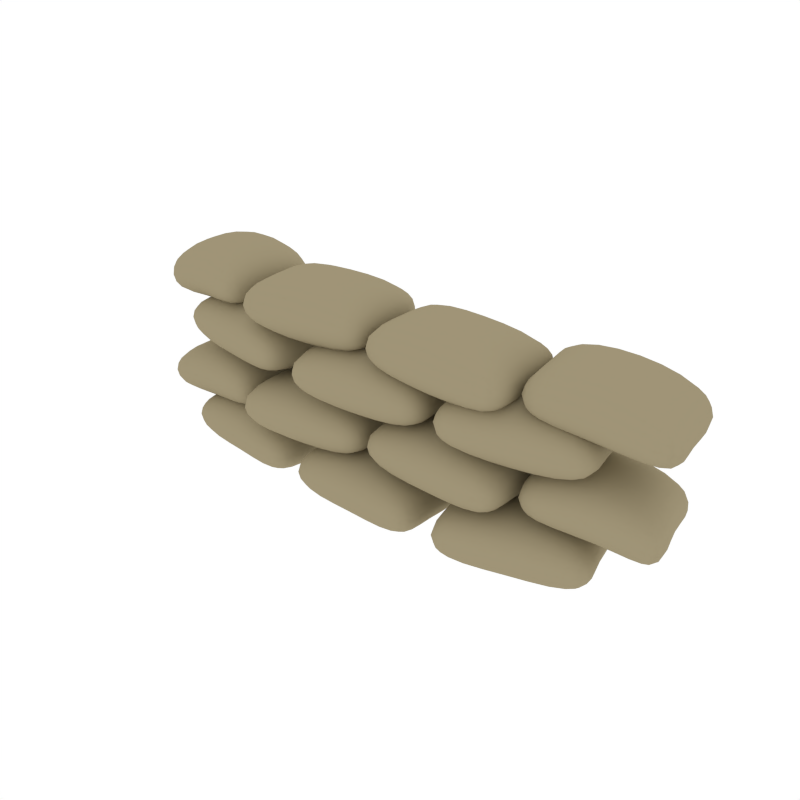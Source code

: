 # Source: SackTrench.blend  (saved by Blender 2.79.0; exported with 4.5.12 LTS)
import bpy
from mathutils import Matrix  # noqa: F401  (used for matrix-valued properties, if any)

bpy.ops.wm.read_factory_settings(use_empty=True)
scene = bpy.context.scene
scene.name = 'Scene'

# ---- collections
col_collection_1 = bpy.data.collections.new('Collection 1'); scene.collection.children.link(col_collection_1)

# ---- materials (node trees are filled in below, after node groups)
mat_sack = bpy.data.materials.new('Sack')
mat_sack.alpha_threshold = 0.0
mat_sack.diffuse_color = (0.3506, 0.2969, 0.1848, 1.0)
mat_sack.roughness = 0.5

# ---- node groups
ng_auto_smooth = bpy.data.node_groups.new('Auto Smooth', 'GeometryNodeTree')
_s = ng_auto_smooth.interface.new_socket(name='Geometry', in_out='OUTPUT', socket_type='NodeSocketGeometry')
_s = ng_auto_smooth.interface.new_socket(name='Geometry', in_out='INPUT', socket_type='NodeSocketGeometry')
_s = ng_auto_smooth.interface.new_socket(name='Angle', in_out='INPUT', socket_type='NodeSocketFloat')
_s.subtype = 'ANGLE'
_s.min_value = 0.0
_s.max_value = 3.142
ng_auto_smooth.is_modifier = True
_N = ng_auto_smooth.nodes; _L = ng_auto_smooth.links
n0 = _N.new('NodeGroupOutput'); n0.name = 'Group Output'; n0.location = (480, -100)
n1 = _N.new('NodeGroupInput'); n1.name = 'Group Input'; n1.location = (-420, -300)
n2 = _N.new('NodeGroupInput'); n2.name = 'Group Input.001'; n2.location = (-60, -100)
n3 = _N.new('GeometryNodeSetShadeSmooth'); n3.name = 'Set Shade Smooth'; n3.location = (120, -100)
n3.domain = 'EDGE'
n4 = _N.new('GeometryNodeSetShadeSmooth'); n4.name = 'Set Shade Smooth.001'; n4.location = (300, -100)
n5 = _N.new('GeometryNodeInputMeshEdgeAngle'); n5.name = 'Edge Angle'; n5.location = (-420, -220)
n6 = _N.new('GeometryNodeInputEdgeSmooth'); n6.name = 'Is Edge Smooth'; n6.location = (-60, -160)
n7 = _N.new('GeometryNodeInputShadeSmooth'); n7.name = 'Is Face Smooth'; n7.location = (-240, -340)
n8 = _N.new('FunctionNodeBooleanMath'); n8.name = 'Boolean Math'; n8.location = (-60, -220)
n9 = _N.new('FunctionNodeCompare'); n9.name = 'Compare'; n9.location = (-240, -180)
n9.operation = 'LESS_EQUAL'
_L.new(n5.outputs[0], n9.inputs[0])
_L.new(n4.outputs[0], n0.inputs[0])
_L.new(n1.outputs[1], n9.inputs[1])
_L.new(n9.outputs[0], n8.inputs[0])
_L.new(n7.outputs[0], n8.inputs[1])
_L.new(n2.outputs[0], n3.inputs[0])
_L.new(n6.outputs[0], n3.inputs[1])
_L.new(n3.outputs[0], n4.inputs[0])
_L.new(n8.outputs[0], n3.inputs[2])
n0.is_active_output = True

# ---- material node trees

# ---- world
world_world = bpy.data.worlds.new('World'); scene.world = world_world
world_world.color = (1.0, 1.0, 1.0)
world_world.use_sun_shadow = False
world_world.sun_shadow_jitter_overblur = 0.0
world_world.cycles.sampling_method = 'NONE'
world_world.cycles.sample_map_resolution = 256

# ---- meshes
me_cube_025 = bpy.data.meshes.new('Cube.025')
me_cube_025.from_pydata([(-0.8248, -0.4981, 0.04249), (-0.8248, -0.4981, 0.4417), (-0.7717, 0.5765, 0.04249), (-0.7717, 0.5765, 0.4417), (0.7717, -0.5769, 0.04249), (0.7717, -0.5769, 0.4417), (0.8248, 0.4977, 0.04249), (0.8248, 0.4977, 0.4417), (-0.6542, 0.03208, 0.009309), (-0.6542, 0.03208, 0.5085), (0.6513, -0.03237, 0.009309), (0.6513, -0.03237, 0.5085), (0.00954, 0.4397, 0.009309), (0.00954, 0.4397, 0.5085), (-0.03385, -0.439, 0.009309), (-0.03385, -0.439, 0.5085), (-0.01215, 0.0003841, 0.6436), (-0.01215, 0.0003841, -0.05783), (-2.097, -0.8094, 0.04249), (-2.097, -0.8094, 0.4417), (-2.363, 0.233, 0.04249), (-2.363, 0.233, 0.4417), (-0.5483, -0.414, 0.04249), (-0.5483, -0.414, 0.4417), (-0.8145, 0.6284, 0.04249), (-0.8145, 0.6284, 0.4417), (-2.09, -0.2525, 0.009309), (-2.09, -0.2525, 0.5085), (-0.8239, 0.07079, 0.009309), (-0.8239, 0.07079, 0.5085), (-1.576, 0.3327, 0.009309), (-1.576, 0.3327, 0.5085), (-1.359, -0.5197, 0.009309), (-1.359, -0.5197, 0.5085), (-1.468, -0.09352, 0.6436), (-1.468, -0.09352, -0.05783), (0.624, -0.5677, 0.04249), (0.624, -0.5677, 0.4417), (0.7637, 0.4991, 0.04249), (0.7637, 0.4991, 0.4417), (2.209, -0.7752, 0.04249), (2.209, -0.7752, 0.4417), (2.349, 0.2915, 0.04249), (2.349, 0.2915, 0.4417), (0.8369, -0.05301, 0.009309), (0.8369, -0.05301, 0.5085), (2.133, -0.2228, 0.009309), (2.133, -0.2228, 0.5085), (1.531, 0.2997, 0.009309), (1.531, 0.2997, 0.5085), (1.417, -0.5727, 0.009309), (1.417, -0.5727, 0.5085), (1.474, -0.1365, 0.6436), (1.474, -0.1365, -0.05783), (-0.1133, -0.6157, 0.5752), (-0.1056, -0.6151, 0.948), (-0.1797, 0.4582, 0.5747), (-0.1719, 0.4588, 0.9475), (1.482, -0.5171, 0.5198), (1.489, -0.5165, 0.8926), (1.415, 0.5567, 0.5193), (1.423, 0.5573, 0.8921), (-0.003971, -0.06995, 0.5032), (0.006576, -0.06915, 1.01), (1.3, 0.01065, 0.4579), (1.311, 0.01145, 0.9642), (0.6103, 0.4087, 0.4807), (0.6208, 0.4095, 0.987), (0.6645, -0.4694, 0.4811), (0.6751, -0.4686, 0.9875), (0.6508, -0.0293, 1.122), (0.6346, -0.03052, 0.3458), (-1.617, -0.5423, 0.5691), (-1.621, -0.5418, 0.9421), (-1.578, 0.5329, 0.5679), (-1.582, 0.5333, 0.9408), (-0.01931, -0.6002, 0.6014), (-0.02384, -0.5998, 0.9743), (0.01971, 0.475, 0.6001), (0.01518, 0.4754, 0.9731), (-1.452, -0.00999, 0.5046), (-1.458, -0.009405, 1.011), (-0.146, -0.05737, 0.531), (-0.1521, -0.05679, 1.038), (-0.7938, 0.4063, 0.5171), (-0.8, 0.4069, 1.024), (-0.8257, -0.4729, 0.5181), (-0.8319, -0.4723, 1.025), (-0.8176, -0.03255, 1.159), (-0.8081, -0.03345, 0.3825), (1.111, -0.6614, 0.5425), (1.111, -0.6614, 0.9155), (1.247, 0.4058, 0.5425), (1.247, 0.4058, 0.9155), (2.585, -0.8383, 0.3635), (2.585, -0.8383, 0.7364), (2.721, 0.229, 0.3635), (2.721, 0.229, 0.7364), (1.322, -0.1461, 0.4758), (1.322, -0.1461, 0.9823), (2.507, -0.2861, 0.2967), (2.507, -0.2861, 0.8032), (2.015, 0.209, 0.4758), (2.015, 0.209, 0.9823), (1.904, -0.6637, 0.4758), (1.904, -0.6637, 0.9823), (1.959, -0.2274, 1.117), (1.959, -0.2274, 0.3406), (-2.569, -0.9289, 0.3822), (-2.664, -0.9495, 0.7338), (-2.794, 0.1232, 0.384), (-2.889, 0.1026, 0.7356), (-1.26, -0.6505, 0.5822), (-1.253, -0.6488, 0.9551), (-1.485, 0.4016, 0.5817), (-1.477, 0.4034, 0.9545), (-2.532, -0.3708, 0.3821), (-2.66, -0.3987, 0.8596), (-1.518, -0.1555, 0.5203), (-1.508, -0.1531, 1.027), (-2.259, 0.136, 0.5431), (-2.249, 0.1383, 1.049), (-2.075, -0.7244, 0.5435), (-2.065, -0.722, 1.05), (-2.154, -0.2912, 1.185), (-2.17, -0.2948, 0.4082), (-0.7559, -0.6041, 1.075), (-0.7559, -0.6041, 1.448), (-0.8482, 0.4678, 1.075), (-0.8482, 0.4678, 1.448), (0.8367, -0.4671, 1.075), (0.8367, -0.4671, 1.448), (0.7445, 0.6049, 1.075), (0.7445, 0.6049, 1.448), (-0.6583, -0.05578, 1.008), (-0.6583, -0.05578, 1.514), (0.644, 0.05628, 1.008), (0.644, 0.05628, 1.514), (-0.05556, 0.4376, 1.008), (-0.05556, 0.4376, 1.514), (0.01986, -0.4389, 1.008), (0.01986, -0.4389, 1.514), (-0.01785, -0.0006678, 1.649), (-0.01785, -0.0006678, 0.8726), (-2.16, -0.755, 1.075), (-2.16, -0.755, 1.448), (-2.339, 0.3061, 1.075), (-2.339, 0.3061, 1.448), (-0.584, -0.4903, 1.075), (-0.584, -0.4903, 1.448), (-0.7622, 0.5708, 1.075), (-0.7622, 0.5708, 1.448), (-2.107, -0.2005, 1.008), (-2.107, -0.2005, 1.514), (-0.8182, 0.01589, 1.008), (-0.8182, 0.01589, 1.514), (-1.546, 0.3397, 1.008), (-1.546, 0.3397, 1.514), (-1.4, -0.5279, 1.008), (-1.4, -0.5279, 1.514), (-1.473, -0.0941, 1.649), (-1.473, -0.0941, 0.8726), (0.6165, -0.5288, 1.075), (0.6165, -0.5288, 1.448), (0.8023, 0.5309, 1.075), (0.8023, 0.5309, 1.448), (2.191, -0.8049, 1.075), (2.191, -0.8049, 1.448), (2.377, 0.2548, 1.075), (2.377, 0.2548, 1.448), (0.8515, -0.02385, 1.008), (0.8515, -0.02385, 1.514), (2.139, -0.2496, 1.008), (2.139, -0.2496, 1.514), (1.561, 0.2984, 1.008), (1.561, 0.2984, 1.514), (1.409, -0.5682, 1.008), (1.409, -0.5682, 1.514), (1.485, -0.1349, 1.649), (1.485, -0.1349, 0.8726), (-0.01665, -0.5797, 1.512), (-0.02444, -0.5795, 1.885), (-1.696e-05, 0.4961, 1.512), (-0.007802, 0.4963, 1.885), (-1.614, -0.555, 1.457), (-1.622, -0.5548, 1.83), (-1.598, 0.5207, 1.456), (-1.606, 0.521, 1.829), (-0.1511, -0.03964, 1.44), (-0.1617, -0.03933, 1.947), (-1.458, -0.01945, 1.395), (-1.468, -0.01913, 1.901), (-0.7868, 0.4101, 1.418), (-0.7974, 0.4104, 1.924), (-0.8004, -0.4695, 1.418), (-0.811, -0.4692, 1.925), (-0.807, -0.02931, 2.059), (-0.7908, -0.02979, 1.283), (1.44, -0.5659, 1.506), (1.444, -0.5654, 1.879), (1.394, 0.509, 1.505), (1.399, 0.5095, 1.878), (-0.1573, -0.6336, 1.538), (-0.1528, -0.6331, 1.911), (-0.2029, 0.4414, 1.537), (-0.1983, 0.4418, 1.91), (1.272, -0.03462, 1.442), (1.278, -0.034, 1.948), (-0.03392, -0.08995, 1.468), (-0.02778, -0.08933, 1.975), (0.6111, 0.3777, 1.454), (0.6172, 0.3783, 1.961), (0.6483, -0.5013, 1.455), (0.6545, -0.5007, 1.962), (0.6375, -0.06105, 2.096), (0.628, -0.062, 1.32), (-1.301, -0.6551, 1.48), (-1.301, -0.6551, 1.853), (-1.458, 0.4093, 1.48), (-1.458, 0.4093, 1.853), (-2.772, -0.8603, 1.301), (-2.772, -0.8603, 1.673), (-2.928, 0.2041, 1.301), (-2.928, 0.2041, 1.673), (-1.522, -0.1439, 1.413), (-1.522, -0.1439, 1.919), (-2.705, -0.3067, 1.234), (-2.705, -0.3067, 1.74), (-2.222, 0.1977, 1.413), (-2.222, 0.1977, 1.919), (-2.094, -0.6727, 1.413), (-2.094, -0.6727, 1.919), (-2.158, -0.2375, 2.054), (-2.158, -0.2375, 1.278), (2.461, -0.9147, 1.319), (2.555, -0.9352, 1.671), (2.686, 0.1375, 1.321), (2.78, 0.1169, 1.673), (1.152, -0.6362, 1.519), (1.144, -0.6345, 1.892), (1.376, 0.4159, 1.519), (1.369, 0.4176, 1.892), (2.423, -0.3565, 1.319), (2.551, -0.3844, 1.797), (1.409, -0.1412, 1.457), (1.399, -0.1388, 1.964), (2.15, 0.1503, 1.48), (2.14, 0.1526, 1.987), (1.967, -0.7101, 1.481), (1.956, -0.7077, 1.987), (2.046, -0.2769, 2.122), (2.061, -0.2805, 1.345)], [], [(8, 9, 3, 2), (12, 13, 7, 6), (10, 11, 5, 4), (14, 15, 1, 0), (17, 10, 4, 14), (16, 9, 1, 15), (13, 3, 9, 16), (12, 6, 10, 17), (6, 7, 11, 10), (0, 1, 9, 8), (2, 12, 17, 8), (7, 13, 16, 11), (11, 16, 15, 5), (8, 17, 14, 0), (4, 5, 15, 14), (2, 3, 13, 12), (26, 27, 21, 20), (30, 31, 25, 24), (28, 29, 23, 22), (32, 33, 19, 18), (35, 28, 22, 32), (34, 27, 19, 33), (31, 21, 27, 34), (30, 24, 28, 35), (24, 25, 29, 28), (18, 19, 27, 26), (20, 30, 35, 26), (25, 31, 34, 29), (29, 34, 33, 23), (26, 35, 32, 18), (22, 23, 33, 32), (20, 21, 31, 30), (44, 45, 39, 38), (48, 49, 43, 42), (46, 47, 41, 40), (50, 51, 37, 36), (53, 46, 40, 50), (52, 45, 37, 51), (49, 39, 45, 52), (48, 42, 46, 53), (42, 43, 47, 46), (36, 37, 45, 44), (38, 48, 53, 44), (43, 49, 52, 47), (47, 52, 51, 41), (44, 53, 50, 36), (40, 41, 51, 50), (38, 39, 49, 48), (62, 63, 57, 56), (66, 67, 61, 60), (64, 65, 59, 58), (68, 69, 55, 54), (71, 64, 58, 68), (70, 63, 55, 69), (67, 57, 63, 70), (66, 60, 64, 71), (60, 61, 65, 64), (54, 55, 63, 62), (56, 66, 71, 62), (61, 67, 70, 65), (65, 70, 69, 59), (62, 71, 68, 54), (58, 59, 69, 68), (56, 57, 67, 66), (80, 81, 75, 74), (84, 85, 79, 78), (82, 83, 77, 76), (86, 87, 73, 72), (89, 82, 76, 86), (88, 81, 73, 87), (85, 75, 81, 88), (84, 78, 82, 89), (78, 79, 83, 82), (72, 73, 81, 80), (74, 84, 89, 80), (79, 85, 88, 83), (83, 88, 87, 77), (80, 89, 86, 72), (76, 77, 87, 86), (74, 75, 85, 84), (98, 99, 93, 92), (102, 103, 97, 96), (100, 101, 95, 94), (104, 105, 91, 90), (107, 100, 94, 104), (106, 99, 91, 105), (103, 93, 99, 106), (102, 96, 100, 107), (96, 97, 101, 100), (90, 91, 99, 98), (92, 102, 107, 98), (97, 103, 106, 101), (101, 106, 105, 95), (98, 107, 104, 90), (94, 95, 105, 104), (92, 93, 103, 102), (116, 117, 111, 110), (120, 121, 115, 114), (118, 119, 113, 112), (122, 123, 109, 108), (125, 118, 112, 122), (124, 117, 109, 123), (121, 111, 117, 124), (120, 114, 118, 125), (114, 115, 119, 118), (108, 109, 117, 116), (110, 120, 125, 116), (115, 121, 124, 119), (119, 124, 123, 113), (116, 125, 122, 108), (112, 113, 123, 122), (110, 111, 121, 120), (134, 135, 129, 128), (138, 139, 133, 132), (136, 137, 131, 130), (140, 141, 127, 126), (143, 136, 130, 140), (142, 135, 127, 141), (139, 129, 135, 142), (138, 132, 136, 143), (132, 133, 137, 136), (126, 127, 135, 134), (128, 138, 143, 134), (133, 139, 142, 137), (137, 142, 141, 131), (134, 143, 140, 126), (130, 131, 141, 140), (128, 129, 139, 138), (152, 153, 147, 146), (156, 157, 151, 150), (154, 155, 149, 148), (158, 159, 145, 144), (161, 154, 148, 158), (160, 153, 145, 159), (157, 147, 153, 160), (156, 150, 154, 161), (150, 151, 155, 154), (144, 145, 153, 152), (146, 156, 161, 152), (151, 157, 160, 155), (155, 160, 159, 149), (152, 161, 158, 144), (148, 149, 159, 158), (146, 147, 157, 156), (170, 171, 165, 164), (174, 175, 169, 168), (172, 173, 167, 166), (176, 177, 163, 162), (179, 172, 166, 176), (178, 171, 163, 177), (175, 165, 171, 178), (174, 168, 172, 179), (168, 169, 173, 172), (162, 163, 171, 170), (164, 174, 179, 170), (169, 175, 178, 173), (173, 178, 177, 167), (170, 179, 176, 162), (166, 167, 177, 176), (164, 165, 175, 174), (188, 182, 183, 189), (192, 186, 187, 193), (190, 184, 185, 191), (194, 180, 181, 195), (197, 194, 184, 190), (196, 195, 181, 189), (193, 196, 189, 183), (192, 197, 190, 186), (186, 190, 191, 187), (180, 188, 189, 181), (182, 188, 197, 192), (187, 191, 196, 193), (191, 185, 195, 196), (188, 180, 194, 197), (184, 194, 195, 185), (182, 192, 193, 183), (206, 200, 201, 207), (210, 204, 205, 211), (208, 202, 203, 209), (212, 198, 199, 213), (215, 212, 202, 208), (214, 213, 199, 207), (211, 214, 207, 201), (210, 215, 208, 204), (204, 208, 209, 205), (198, 206, 207, 199), (200, 206, 215, 210), (205, 209, 214, 211), (209, 203, 213, 214), (206, 198, 212, 215), (202, 212, 213, 203), (200, 210, 211, 201), (224, 218, 219, 225), (228, 222, 223, 229), (226, 220, 221, 227), (230, 216, 217, 231), (233, 230, 220, 226), (232, 231, 217, 225), (229, 232, 225, 219), (228, 233, 226, 222), (222, 226, 227, 223), (216, 224, 225, 217), (218, 224, 233, 228), (223, 227, 232, 229), (227, 221, 231, 232), (224, 216, 230, 233), (220, 230, 231, 221), (218, 228, 229, 219), (242, 236, 237, 243), (246, 240, 241, 247), (244, 238, 239, 245), (248, 234, 235, 249), (251, 248, 238, 244), (250, 249, 235, 243), (247, 250, 243, 237), (246, 251, 244, 240), (240, 244, 245, 241), (234, 242, 243, 235), (236, 242, 251, 246), (241, 245, 250, 247), (245, 239, 249, 250), (242, 234, 248, 251), (238, 248, 249, 239), (236, 246, 247, 237)])
me_cube_025.polygons.foreach_set('use_smooth', [True] * 224)
me_cube_025.materials.append(mat_sack)
me_cube_025.use_remesh_preserve_volume = False
me_cube_025.use_remesh_preserve_attributes = False
me_cube_025.use_mirror_vertex_groups = False
me_cube_025.update()

# ---- objects
ob_sacktrench = bpy.data.objects.new('SackTrench', me_cube_025)

# ---- transforms, parenting, visibility, modifiers, constraints
ob_sacktrench.location = (0.0, 0.0, 0.0)
ob_sacktrench.rotation_euler = (0.0, -0.0, -3.142)
ob_sacktrench.scale = (0.586, 0.586, 0.586)
ob_sacktrench.lineart.crease_threshold = 0.0
_m = ob_sacktrench.modifiers.new('Subsurf', 'SUBSURF')
_m.uv_smooth = 'PRESERVE_CORNERS'
_m.quality = 2
_m.show_only_control_edges = False
_m = ob_sacktrench.modifiers.new('Auto Smooth', 'NODES')
_m.node_group = ng_auto_smooth
_gi = [s.identifier for s in ng_auto_smooth.interface.items_tree if s.item_type == 'SOCKET' and s.in_out == 'INPUT']
_m[_gi[1]] = 0.7016  # Angle

# ---- collection membership
col_collection_1.objects.link(ob_sacktrench)

# ---- scene / render settings (as saved in the file)
scene.frame_start = 1; scene.frame_end = 250; scene.frame_set(0)
scene.render.engine = 'CYCLES'
scene.render.resolution_x = 1000
scene.render.resolution_y = 1000
scene.render.dither_intensity = 0.0
scene.cycles.samples = 200
scene.cycles.sampling_pattern = 'TABULATED_SOBOL'
scene.cycles.light_sampling_threshold = 0.0
scene.cycles.use_adaptive_sampling = False
scene.cycles.use_light_tree = False
scene.cycles.caustics_reflective = False
scene.cycles.caustics_refractive = False
scene.cycles.blur_glossy = 0.0
scene.cycles.max_bounces = 2
scene.cycles.pixel_filter_type = 'GAUSSIAN'
scene.cycles.sample_clamp_indirect = 0.0
scene.view_settings.view_transform = 'Standard'
bpy.context.view_layer.update()

# ---- added for rendering (the .blend has no active camera): camera
cam_auto = bpy.data.cameras.new('AutoCamera')
cam_auto.lens = 50.0
cam_auto.sensor_width = 36.0
cam_auto.clip_end = 1000.0
ob_auto_camera = bpy.data.objects.new('AutoCamera', cam_auto)
scene.collection.objects.link(ob_auto_camera)
ob_auto_camera.location = (3.24058, -3.72816, 3.13063)
ob_auto_camera.rotation_euler = (1.09748, -7.21219e-08, 0.694738)
scene.camera = ob_auto_camera
bpy.context.view_layer.update()
